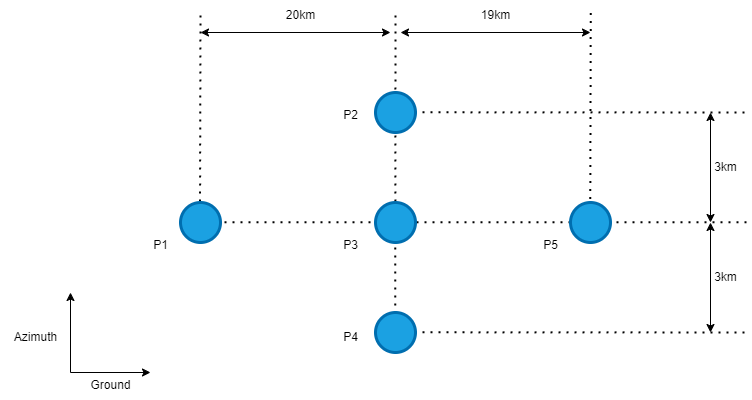

The diagram above was exported from draw.io. Its source (the exported page's mxGraphModel, read from the mxfile embedded in the PNG):
<mxGraphModel dx="1430" dy="825" grid="1" gridSize="10" guides="1" tooltips="1" connect="1" arrows="1" fold="1" page="1" pageScale="1" pageWidth="2000" pageHeight="2000" math="1" shadow="0">
  <root>
    <mxCell id="0" />
    <mxCell id="1" parent="0" />
    <mxCell id="drGOL_kZKAHQPaSYW3FW-13" value="" style="endArrow=none;dashed=1;html=1;dashPattern=1 3;strokeWidth=2;rounded=0;" parent="1" edge="1">
      <mxGeometry width="50" height="50" relative="1" as="geometry">
        <mxPoint x="910" y="499.76" as="sourcePoint" />
        <mxPoint x="1270" y="500" as="targetPoint" />
      </mxGeometry>
    </mxCell>
    <mxCell id="drGOL_kZKAHQPaSYW3FW-12" value="" style="endArrow=none;dashed=1;html=1;dashPattern=1 3;strokeWidth=2;rounded=0;" parent="1" edge="1">
      <mxGeometry width="50" height="50" relative="1" as="geometry">
        <mxPoint x="720" y="609.76" as="sourcePoint" />
        <mxPoint x="1270" y="609.76" as="targetPoint" />
      </mxGeometry>
    </mxCell>
    <mxCell id="drGOL_kZKAHQPaSYW3FW-14" value="" style="endArrow=none;dashed=1;html=1;dashPattern=1 3;strokeWidth=2;rounded=0;" parent="1" edge="1">
      <mxGeometry width="50" height="50" relative="1" as="geometry">
        <mxPoint x="910" y="719.76" as="sourcePoint" />
        <mxPoint x="1270" y="720" as="targetPoint" />
      </mxGeometry>
    </mxCell>
    <mxCell id="drGOL_kZKAHQPaSYW3FW-11" value="" style="endArrow=none;dashed=1;html=1;dashPattern=1 3;strokeWidth=2;rounded=0;" parent="1" edge="1">
      <mxGeometry width="50" height="50" relative="1" as="geometry">
        <mxPoint x="1109.75" y="602.5" as="sourcePoint" />
        <mxPoint x="1110.25" y="397.5" as="targetPoint" />
      </mxGeometry>
    </mxCell>
    <mxCell id="drGOL_kZKAHQPaSYW3FW-10" value="" style="endArrow=none;dashed=1;html=1;dashPattern=1 3;strokeWidth=2;rounded=0;" parent="1" edge="1">
      <mxGeometry width="50" height="50" relative="1" as="geometry">
        <mxPoint x="914.71" y="725" as="sourcePoint" />
        <mxPoint x="915" y="400" as="targetPoint" />
      </mxGeometry>
    </mxCell>
    <mxCell id="drGOL_kZKAHQPaSYW3FW-9" value="" style="endArrow=none;dashed=1;html=1;dashPattern=1 3;strokeWidth=2;rounded=0;" parent="1" edge="1">
      <mxGeometry width="50" height="50" relative="1" as="geometry">
        <mxPoint x="719.5" y="605" as="sourcePoint" />
        <mxPoint x="720" y="400" as="targetPoint" />
      </mxGeometry>
    </mxCell>
    <mxCell id="drGOL_kZKAHQPaSYW3FW-4" value="" style="ellipse;whiteSpace=wrap;html=1;aspect=fixed;fillColor=#1ba1e2;fontColor=#ffffff;strokeColor=#006EAF;strokeWidth=3;" parent="1" vertex="1">
      <mxGeometry x="895" y="480" width="40" height="40" as="geometry" />
    </mxCell>
    <mxCell id="drGOL_kZKAHQPaSYW3FW-5" value="" style="ellipse;whiteSpace=wrap;html=1;aspect=fixed;fillColor=#1ba1e2;fontColor=#ffffff;strokeColor=#006EAF;strokeWidth=3;" parent="1" vertex="1">
      <mxGeometry x="700" y="590" width="40" height="40" as="geometry" />
    </mxCell>
    <mxCell id="drGOL_kZKAHQPaSYW3FW-6" value="" style="ellipse;whiteSpace=wrap;html=1;aspect=fixed;fillColor=#1ba1e2;fontColor=#ffffff;strokeColor=#006EAF;strokeWidth=3;" parent="1" vertex="1">
      <mxGeometry x="895" y="590" width="40" height="40" as="geometry" />
    </mxCell>
    <mxCell id="drGOL_kZKAHQPaSYW3FW-7" value="" style="ellipse;whiteSpace=wrap;html=1;aspect=fixed;fillColor=#1ba1e2;fontColor=#ffffff;strokeColor=#006EAF;strokeWidth=3;" parent="1" vertex="1">
      <mxGeometry x="1090" y="590" width="40" height="40" as="geometry" />
    </mxCell>
    <mxCell id="drGOL_kZKAHQPaSYW3FW-8" value="" style="ellipse;whiteSpace=wrap;html=1;aspect=fixed;fillColor=#1ba1e2;fontColor=#ffffff;strokeColor=#006EAF;strokeWidth=3;" parent="1" vertex="1">
      <mxGeometry x="895" y="700" width="40" height="40" as="geometry" />
    </mxCell>
    <mxCell id="drGOL_kZKAHQPaSYW3FW-15" value="" style="endArrow=classic;startArrow=classic;html=1;rounded=0;" parent="1" edge="1">
      <mxGeometry width="50" height="50" relative="1" as="geometry">
        <mxPoint x="720" y="420" as="sourcePoint" />
        <mxPoint x="910" y="420" as="targetPoint" />
      </mxGeometry>
    </mxCell>
    <mxCell id="drGOL_kZKAHQPaSYW3FW-16" value="" style="endArrow=classic;startArrow=classic;html=1;rounded=0;" parent="1" edge="1">
      <mxGeometry width="50" height="50" relative="1" as="geometry">
        <mxPoint x="920" y="420" as="sourcePoint" />
        <mxPoint x="1110" y="420" as="targetPoint" />
      </mxGeometry>
    </mxCell>
    <mxCell id="drGOL_kZKAHQPaSYW3FW-17" value="20km" style="text;html=1;align=center;verticalAlign=middle;resizable=0;points=[];autosize=1;strokeColor=none;fillColor=none;" parent="1" vertex="1">
      <mxGeometry x="795" y="388" width="50" height="30" as="geometry" />
    </mxCell>
    <mxCell id="drGOL_kZKAHQPaSYW3FW-18" value="19km" style="text;html=1;align=center;verticalAlign=middle;resizable=0;points=[];autosize=1;strokeColor=none;fillColor=none;" parent="1" vertex="1">
      <mxGeometry x="990" y="388" width="50" height="30" as="geometry" />
    </mxCell>
    <mxCell id="drGOL_kZKAHQPaSYW3FW-19" value="" style="endArrow=classic;startArrow=classic;html=1;rounded=0;" parent="1" edge="1">
      <mxGeometry width="50" height="50" relative="1" as="geometry">
        <mxPoint x="1230" y="500" as="sourcePoint" />
        <mxPoint x="1230" y="610" as="targetPoint" />
      </mxGeometry>
    </mxCell>
    <mxCell id="drGOL_kZKAHQPaSYW3FW-20" value="3km" style="text;html=1;align=center;verticalAlign=middle;resizable=0;points=[];autosize=1;strokeColor=none;fillColor=none;" parent="1" vertex="1">
      <mxGeometry x="1220" y="540" width="50" height="30" as="geometry" />
    </mxCell>
    <mxCell id="drGOL_kZKAHQPaSYW3FW-22" value="" style="endArrow=classic;startArrow=classic;html=1;rounded=0;" parent="1" edge="1">
      <mxGeometry width="50" height="50" relative="1" as="geometry">
        <mxPoint x="1230" y="610" as="sourcePoint" />
        <mxPoint x="1230" y="720" as="targetPoint" />
      </mxGeometry>
    </mxCell>
    <mxCell id="drGOL_kZKAHQPaSYW3FW-23" value="3km" style="text;html=1;align=center;verticalAlign=middle;resizable=0;points=[];autosize=1;strokeColor=none;fillColor=none;" parent="1" vertex="1">
      <mxGeometry x="1220" y="650" width="50" height="30" as="geometry" />
    </mxCell>
    <mxCell id="eGyE08lMrKOoHD7W3CuL-1" value="P1" style="text;html=1;align=center;verticalAlign=middle;resizable=0;points=[];autosize=1;strokeColor=none;fillColor=none;" vertex="1" parent="1">
      <mxGeometry x="660" y="618" width="40" height="30" as="geometry" />
    </mxCell>
    <mxCell id="eGyE08lMrKOoHD7W3CuL-2" value="P2" style="text;html=1;align=center;verticalAlign=middle;resizable=0;points=[];autosize=1;strokeColor=none;fillColor=none;" vertex="1" parent="1">
      <mxGeometry x="850" y="488" width="40" height="30" as="geometry" />
    </mxCell>
    <mxCell id="eGyE08lMrKOoHD7W3CuL-3" value="P3" style="text;html=1;align=center;verticalAlign=middle;resizable=0;points=[];autosize=1;strokeColor=none;fillColor=none;" vertex="1" parent="1">
      <mxGeometry x="850" y="618" width="40" height="30" as="geometry" />
    </mxCell>
    <mxCell id="eGyE08lMrKOoHD7W3CuL-4" value="P4" style="text;html=1;align=center;verticalAlign=middle;resizable=0;points=[];autosize=1;strokeColor=none;fillColor=none;" vertex="1" parent="1">
      <mxGeometry x="850" y="710" width="40" height="30" as="geometry" />
    </mxCell>
    <mxCell id="eGyE08lMrKOoHD7W3CuL-5" value="P5" style="text;html=1;align=center;verticalAlign=middle;resizable=0;points=[];autosize=1;strokeColor=none;fillColor=none;" vertex="1" parent="1">
      <mxGeometry x="1050" y="618" width="40" height="30" as="geometry" />
    </mxCell>
    <mxCell id="eGyE08lMrKOoHD7W3CuL-6" value="" style="endArrow=classic;html=1;rounded=0;" edge="1" parent="1">
      <mxGeometry width="50" height="50" relative="1" as="geometry">
        <mxPoint x="590" y="760" as="sourcePoint" />
        <mxPoint x="590" y="680" as="targetPoint" />
      </mxGeometry>
    </mxCell>
    <mxCell id="eGyE08lMrKOoHD7W3CuL-8" value="" style="endArrow=classic;html=1;rounded=0;" edge="1" parent="1">
      <mxGeometry width="50" height="50" relative="1" as="geometry">
        <mxPoint x="590" y="760" as="sourcePoint" />
        <mxPoint x="670" y="760" as="targetPoint" />
      </mxGeometry>
    </mxCell>
    <mxCell id="eGyE08lMrKOoHD7W3CuL-9" value="Azimuth" style="text;html=1;align=center;verticalAlign=middle;resizable=0;points=[];autosize=1;strokeColor=none;fillColor=none;" vertex="1" parent="1">
      <mxGeometry x="520" y="710" width="70" height="30" as="geometry" />
    </mxCell>
    <mxCell id="eGyE08lMrKOoHD7W3CuL-10" value="Ground" style="text;html=1;align=center;verticalAlign=middle;resizable=0;points=[];autosize=1;strokeColor=none;fillColor=none;" vertex="1" parent="1">
      <mxGeometry x="600" y="758" width="60" height="30" as="geometry" />
    </mxCell>
  </root>
</mxGraphModel>